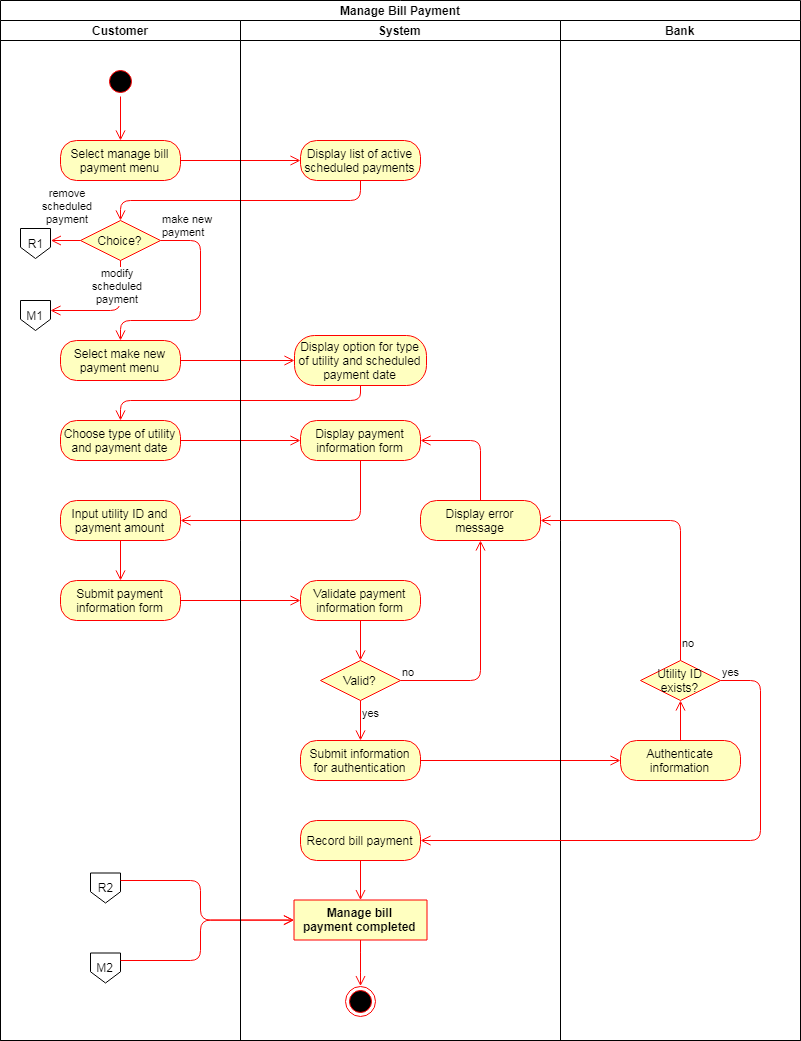

The diagram above was exported from draw.io. Its source (the exported page's mxGraphModel, read from the mxfile embedded in the PNG):
<mxGraphModel dx="336" dy="198" grid="1" gridSize="10" guides="1" tooltips="1" connect="1" arrows="1" fold="1" page="1" pageScale="1" pageWidth="850" pageHeight="1100" math="0" shadow="0">
  <root>
    <mxCell id="3aae1-uJNHvo8UFqp3Sm-0" />
    <mxCell id="3aae1-uJNHvo8UFqp3Sm-1" parent="3aae1-uJNHvo8UFqp3Sm-0" />
    <mxCell id="qFmC9uisM5Wsa0DGdc2V-0" value="Manage Bill Payment" style="swimlane;html=1;childLayout=stackLayout;resizeParent=1;resizeParentMax=0;startSize=20;" parent="3aae1-uJNHvo8UFqp3Sm-1" vertex="1">
      <mxGeometry x="40" width="800" height="1040" as="geometry" />
    </mxCell>
    <mxCell id="9Jrq8nm0HlZ_GkXv0Noq-4" value="" style="edgeStyle=orthogonalEdgeStyle;html=1;verticalAlign=bottom;endArrow=open;endSize=8;strokeColor=#ff0000;entryX=0;entryY=0.5;entryDx=0;entryDy=0;" parent="qFmC9uisM5Wsa0DGdc2V-0" source="9Jrq8nm0HlZ_GkXv0Noq-3" target="9Jrq8nm0HlZ_GkXv0Noq-5" edge="1">
      <mxGeometry relative="1" as="geometry">
        <mxPoint x="120" y="450" as="targetPoint" />
      </mxGeometry>
    </mxCell>
    <mxCell id="9Jrq8nm0HlZ_GkXv0Noq-6" value="" style="edgeStyle=orthogonalEdgeStyle;html=1;verticalAlign=bottom;endArrow=open;endSize=8;strokeColor=#ff0000;entryX=0.5;entryY=0;entryDx=0;entryDy=0;" parent="qFmC9uisM5Wsa0DGdc2V-0" source="9Jrq8nm0HlZ_GkXv0Noq-5" target="9Jrq8nm0HlZ_GkXv0Noq-7" edge="1">
      <mxGeometry relative="1" as="geometry">
        <mxPoint x="360" y="430" as="targetPoint" />
        <Array as="points">
          <mxPoint x="360" y="400" />
          <mxPoint x="120" y="400" />
        </Array>
      </mxGeometry>
    </mxCell>
    <mxCell id="9Jrq8nm0HlZ_GkXv0Noq-8" value="" style="edgeStyle=orthogonalEdgeStyle;html=1;verticalAlign=bottom;endArrow=open;endSize=8;strokeColor=#ff0000;" parent="qFmC9uisM5Wsa0DGdc2V-0" source="9Jrq8nm0HlZ_GkXv0Noq-7" edge="1">
      <mxGeometry relative="1" as="geometry">
        <mxPoint x="300" y="440" as="targetPoint" />
      </mxGeometry>
    </mxCell>
    <mxCell id="9Jrq8nm0HlZ_GkXv0Noq-27" value="" style="edgeStyle=orthogonalEdgeStyle;html=1;verticalAlign=bottom;endArrow=open;endSize=8;strokeColor=#ff0000;entryX=1;entryY=0.5;entryDx=0;entryDy=0;exitX=0.5;exitY=1;exitDx=0;exitDy=0;" parent="qFmC9uisM5Wsa0DGdc2V-0" source="9Jrq8nm0HlZ_GkXv0Noq-26" target="9Jrq8nm0HlZ_GkXv0Noq-28" edge="1">
      <mxGeometry relative="1" as="geometry">
        <mxPoint x="354" y="690" as="targetPoint" />
      </mxGeometry>
    </mxCell>
    <mxCell id="9Jrq8nm0HlZ_GkXv0Noq-31" value="" style="edgeStyle=orthogonalEdgeStyle;html=1;verticalAlign=bottom;endArrow=open;endSize=8;strokeColor=#ff0000;entryX=0;entryY=0.5;entryDx=0;entryDy=0;" parent="qFmC9uisM5Wsa0DGdc2V-0" source="9Jrq8nm0HlZ_GkXv0Noq-30" target="pKh2r2c8ladaq2G97iie-0" edge="1">
      <mxGeometry relative="1" as="geometry">
        <mxPoint x="120" y="760" as="targetPoint" />
      </mxGeometry>
    </mxCell>
    <mxCell id="0mFSg5sGXDXpV2KoArO9-6" value="" style="edgeStyle=orthogonalEdgeStyle;html=1;verticalAlign=bottom;endArrow=open;endSize=8;strokeColor=#ff0000;" parent="qFmC9uisM5Wsa0DGdc2V-0" source="0mFSg5sGXDXpV2KoArO9-5" target="0mFSg5sGXDXpV2KoArO9-7" edge="1">
      <mxGeometry relative="1" as="geometry">
        <mxPoint x="370" y="1060" as="targetPoint" />
      </mxGeometry>
    </mxCell>
    <mxCell id="qFmC9uisM5Wsa0DGdc2V-1" value="Customer" style="swimlane;html=1;startSize=20;" parent="qFmC9uisM5Wsa0DGdc2V-0" vertex="1">
      <mxGeometry y="20" width="240" height="1020" as="geometry" />
    </mxCell>
    <mxCell id="qFmC9uisM5Wsa0DGdc2V-2" value="" style="ellipse;html=1;shape=startState;fillColor=#000000;strokeColor=#ff0000;" parent="qFmC9uisM5Wsa0DGdc2V-1" vertex="1">
      <mxGeometry x="105" y="46" width="30" height="30" as="geometry" />
    </mxCell>
    <mxCell id="qFmC9uisM5Wsa0DGdc2V-3" value="" style="edgeStyle=orthogonalEdgeStyle;html=1;verticalAlign=bottom;endArrow=open;endSize=8;strokeColor=#ff0000;entryX=0.5;entryY=0;entryDx=0;entryDy=0;" parent="qFmC9uisM5Wsa0DGdc2V-1" source="qFmC9uisM5Wsa0DGdc2V-2" target="qFmC9uisM5Wsa0DGdc2V-4" edge="1">
      <mxGeometry relative="1" as="geometry">
        <mxPoint x="120" y="124" as="targetPoint" />
      </mxGeometry>
    </mxCell>
    <mxCell id="qFmC9uisM5Wsa0DGdc2V-4" value="Select manage bill payment&amp;nbsp;menu" style="rounded=1;whiteSpace=wrap;html=1;arcSize=40;fontColor=#000000;fillColor=#ffffc0;strokeColor=#ff0000;" parent="qFmC9uisM5Wsa0DGdc2V-1" vertex="1">
      <mxGeometry x="60" y="120" width="120" height="40" as="geometry" />
    </mxCell>
    <mxCell id="9Jrq8nm0HlZ_GkXv0Noq-0" value="Choice?" style="rhombus;whiteSpace=wrap;html=1;fillColor=#ffffc0;strokeColor=#ff0000;" parent="qFmC9uisM5Wsa0DGdc2V-1" vertex="1">
      <mxGeometry x="80" y="200" width="80" height="40" as="geometry" />
    </mxCell>
    <mxCell id="9Jrq8nm0HlZ_GkXv0Noq-1" value="make new&lt;br&gt;payment" style="edgeStyle=orthogonalEdgeStyle;html=1;align=left;verticalAlign=bottom;endArrow=open;endSize=8;strokeColor=#ff0000;entryX=0.5;entryY=0;entryDx=0;entryDy=0;" parent="qFmC9uisM5Wsa0DGdc2V-1" source="9Jrq8nm0HlZ_GkXv0Noq-0" target="9Jrq8nm0HlZ_GkXv0Noq-3" edge="1">
      <mxGeometry x="-1" relative="1" as="geometry">
        <mxPoint x="210" y="330" as="targetPoint" />
        <Array as="points">
          <mxPoint x="200" y="220" />
          <mxPoint x="200" y="300" />
          <mxPoint x="120" y="300" />
        </Array>
      </mxGeometry>
    </mxCell>
    <mxCell id="9Jrq8nm0HlZ_GkXv0Noq-2" value="&lt;div style=&quot;text-align: center&quot;&gt;modify&lt;/div&gt;&lt;div style=&quot;text-align: center&quot;&gt;scheduled&lt;/div&gt;&lt;div style=&quot;text-align: center&quot;&gt;payment&lt;/div&gt;" style="edgeStyle=orthogonalEdgeStyle;html=1;align=left;verticalAlign=top;endArrow=open;endSize=8;strokeColor=#ff0000;" parent="qFmC9uisM5Wsa0DGdc2V-1" source="9Jrq8nm0HlZ_GkXv0Noq-0" target="mZdb0IGulm06GgrxgvAK-1" edge="1">
      <mxGeometry x="0.3347" y="-50" relative="1" as="geometry">
        <mxPoint x="80" y="290" as="targetPoint" />
        <Array as="points">
          <mxPoint x="120" y="290" />
        </Array>
        <mxPoint as="offset" />
      </mxGeometry>
    </mxCell>
    <mxCell id="9Jrq8nm0HlZ_GkXv0Noq-3" value="Select make new payment menu" style="rounded=1;whiteSpace=wrap;html=1;arcSize=40;fontColor=#000000;fillColor=#ffffc0;strokeColor=#ff0000;" parent="qFmC9uisM5Wsa0DGdc2V-1" vertex="1">
      <mxGeometry x="60" y="320" width="120" height="40" as="geometry" />
    </mxCell>
    <mxCell id="9Jrq8nm0HlZ_GkXv0Noq-7" value="Choose type of utility and payment date" style="rounded=1;whiteSpace=wrap;html=1;arcSize=40;fontColor=#000000;fillColor=#ffffc0;strokeColor=#ff0000;" parent="qFmC9uisM5Wsa0DGdc2V-1" vertex="1">
      <mxGeometry x="60" y="400" width="120" height="40" as="geometry" />
    </mxCell>
    <mxCell id="9Jrq8nm0HlZ_GkXv0Noq-28" value="Input utility ID and payment amount" style="rounded=1;whiteSpace=wrap;html=1;arcSize=40;fontColor=#000000;fillColor=#ffffc0;strokeColor=#ff0000;" parent="qFmC9uisM5Wsa0DGdc2V-1" vertex="1">
      <mxGeometry x="60" y="480" width="120" height="40" as="geometry" />
    </mxCell>
    <mxCell id="9Jrq8nm0HlZ_GkXv0Noq-29" value="" style="edgeStyle=orthogonalEdgeStyle;html=1;verticalAlign=bottom;endArrow=open;endSize=8;strokeColor=#ff0000;entryX=0.5;entryY=0;entryDx=0;entryDy=0;" parent="qFmC9uisM5Wsa0DGdc2V-1" source="9Jrq8nm0HlZ_GkXv0Noq-28" target="9Jrq8nm0HlZ_GkXv0Noq-30" edge="1">
      <mxGeometry relative="1" as="geometry">
        <mxPoint x="120" y="620" as="targetPoint" />
      </mxGeometry>
    </mxCell>
    <mxCell id="9Jrq8nm0HlZ_GkXv0Noq-30" value="Submit payment information form" style="rounded=1;whiteSpace=wrap;html=1;arcSize=40;fontColor=#000000;fillColor=#ffffc0;strokeColor=#ff0000;" parent="qFmC9uisM5Wsa0DGdc2V-1" vertex="1">
      <mxGeometry x="60" y="560" width="120" height="40" as="geometry" />
    </mxCell>
    <mxCell id="mZdb0IGulm06GgrxgvAK-1" value="M1" style="shape=offPageConnector;whiteSpace=wrap;html=1;" parent="qFmC9uisM5Wsa0DGdc2V-1" vertex="1">
      <mxGeometry x="20" y="280" width="30" height="30" as="geometry" />
    </mxCell>
    <mxCell id="mZdb0IGulm06GgrxgvAK-5" value="R1" style="shape=offPageConnector;whiteSpace=wrap;html=1;" parent="qFmC9uisM5Wsa0DGdc2V-1" vertex="1">
      <mxGeometry x="20" y="208" width="30" height="30" as="geometry" />
    </mxCell>
    <mxCell id="mZdb0IGulm06GgrxgvAK-11" value="&lt;div style=&quot;text-align: center&quot;&gt;remove&lt;/div&gt;&lt;div style=&quot;text-align: center&quot;&gt;scheduled&lt;/div&gt;&lt;div style=&quot;text-align: center&quot;&gt;payment&lt;/div&gt;" style="edgeStyle=orthogonalEdgeStyle;html=1;align=left;verticalAlign=top;endArrow=open;endSize=8;strokeColor=#ff0000;exitX=0;exitY=0.5;exitDx=0;exitDy=0;entryX=1.011;entryY=0.4;entryDx=0;entryDy=0;entryPerimeter=0;" parent="qFmC9uisM5Wsa0DGdc2V-1" source="9Jrq8nm0HlZ_GkXv0Noq-0" target="mZdb0IGulm06GgrxgvAK-5" edge="1">
      <mxGeometry x="1" y="-61" relative="1" as="geometry">
        <mxPoint x="50" y="218" as="targetPoint" />
        <mxPoint x="79" y="217" as="sourcePoint" />
        <mxPoint x="-10" y="1" as="offset" />
      </mxGeometry>
    </mxCell>
    <mxCell id="mZdb0IGulm06GgrxgvAK-13" value="R2" style="shape=offPageConnector;whiteSpace=wrap;html=1;" parent="qFmC9uisM5Wsa0DGdc2V-1" vertex="1">
      <mxGeometry x="90" y="852.5" width="30" height="30" as="geometry" />
    </mxCell>
    <mxCell id="mZdb0IGulm06GgrxgvAK-14" value="M2" style="shape=offPageConnector;whiteSpace=wrap;html=1;" parent="qFmC9uisM5Wsa0DGdc2V-1" vertex="1">
      <mxGeometry x="90" y="932.5" width="30" height="30" as="geometry" />
    </mxCell>
    <mxCell id="qFmC9uisM5Wsa0DGdc2V-5" value="" style="edgeStyle=orthogonalEdgeStyle;html=1;verticalAlign=bottom;endArrow=open;endSize=8;strokeColor=#ff0000;entryX=0;entryY=0.5;entryDx=0;entryDy=0;" parent="qFmC9uisM5Wsa0DGdc2V-0" source="qFmC9uisM5Wsa0DGdc2V-4" target="MVnvto4wQAWhYDEJXcL5-0" edge="1">
      <mxGeometry relative="1" as="geometry">
        <mxPoint x="300" y="160" as="targetPoint" />
      </mxGeometry>
    </mxCell>
    <mxCell id="qFmC9uisM5Wsa0DGdc2V-15" value="" style="edgeStyle=orthogonalEdgeStyle;html=1;verticalAlign=bottom;endArrow=open;endSize=8;strokeColor=#ff0000;entryX=0.5;entryY=0;entryDx=0;entryDy=0;exitX=0.5;exitY=1;exitDx=0;exitDy=0;" parent="qFmC9uisM5Wsa0DGdc2V-0" source="MVnvto4wQAWhYDEJXcL5-0" target="9Jrq8nm0HlZ_GkXv0Noq-0" edge="1">
      <mxGeometry relative="1" as="geometry">
        <mxPoint x="540" y="240" as="targetPoint" />
        <Array as="points">
          <mxPoint x="360" y="200" />
          <mxPoint x="120" y="200" />
        </Array>
        <mxPoint x="360.19047619047615" y="260" as="sourcePoint" />
      </mxGeometry>
    </mxCell>
    <mxCell id="mZdb0IGulm06GgrxgvAK-15" value="" style="edgeStyle=orthogonalEdgeStyle;html=1;verticalAlign=bottom;endArrow=open;endSize=8;strokeColor=#ff0000;exitX=1;exitY=0.25;exitDx=0;exitDy=0;" parent="qFmC9uisM5Wsa0DGdc2V-0" source="mZdb0IGulm06GgrxgvAK-13" target="qFmC9uisM5Wsa0DGdc2V-8" edge="1">
      <mxGeometry relative="1" as="geometry">
        <mxPoint x="260" y="919.5" as="targetPoint" />
        <Array as="points">
          <mxPoint x="200" y="879.5" />
          <mxPoint x="200" y="919.5" />
        </Array>
        <mxPoint x="160.09523809523807" y="909.5" as="sourcePoint" />
      </mxGeometry>
    </mxCell>
    <mxCell id="I1Jnc9K6qxI6dmcr44nY-0" value="" style="edgeStyle=orthogonalEdgeStyle;html=1;verticalAlign=bottom;endArrow=open;endSize=8;strokeColor=#ff0000;exitX=1;exitY=0.25;exitDx=0;exitDy=0;" parent="qFmC9uisM5Wsa0DGdc2V-0" source="mZdb0IGulm06GgrxgvAK-14" target="qFmC9uisM5Wsa0DGdc2V-8" edge="1">
      <mxGeometry relative="1" as="geometry">
        <mxPoint x="260" y="949.5" as="targetPoint" />
        <Array as="points">
          <mxPoint x="200" y="960.5" />
          <mxPoint x="200" y="919.5" />
        </Array>
        <mxPoint x="129.80952380952374" y="856.8809523809523" as="sourcePoint" />
      </mxGeometry>
    </mxCell>
    <mxCell id="qFmC9uisM5Wsa0DGdc2V-6" value="System&lt;br&gt;" style="swimlane;html=1;startSize=20;" parent="qFmC9uisM5Wsa0DGdc2V-0" vertex="1">
      <mxGeometry x="240" y="20" width="320" height="1020" as="geometry">
        <mxRectangle x="240" y="20" width="70" height="870" as="alternateBounds" />
      </mxGeometry>
    </mxCell>
    <mxCell id="qFmC9uisM5Wsa0DGdc2V-8" value="Manage bill&lt;br&gt;payment completed" style="swimlane;html=1;fontStyle=1;align=center;verticalAlign=middle;childLayout=stackLayout;horizontal=1;startSize=60;horizontalStack=0;resizeParent=0;resizeLast=1;container=0;fontColor=#000000;collapsible=0;rounded=1;arcSize=30;strokeColor=#ff0000;fillColor=#ffffc0;swimlaneFillColor=#ffffc0;" parent="qFmC9uisM5Wsa0DGdc2V-6" vertex="1">
      <mxGeometry x="53.5" y="879.5" width="133" height="40" as="geometry" />
    </mxCell>
    <mxCell id="qFmC9uisM5Wsa0DGdc2V-9" value="" style="ellipse;html=1;shape=endState;fillColor=#000000;strokeColor=#ff0000;" parent="qFmC9uisM5Wsa0DGdc2V-6" vertex="1">
      <mxGeometry x="105" y="965.5" width="30" height="30" as="geometry" />
    </mxCell>
    <mxCell id="qFmC9uisM5Wsa0DGdc2V-10" value="" style="edgeStyle=orthogonalEdgeStyle;html=1;verticalAlign=bottom;endArrow=open;endSize=8;strokeColor=#ff0000;entryX=0.5;entryY=0;entryDx=0;entryDy=0;" parent="qFmC9uisM5Wsa0DGdc2V-6" source="qFmC9uisM5Wsa0DGdc2V-8" target="qFmC9uisM5Wsa0DGdc2V-9" edge="1">
      <mxGeometry relative="1" as="geometry">
        <mxPoint x="129.8571428571429" y="699.7857142857142" as="targetPoint" />
        <Array as="points" />
        <mxPoint x="120" y="733.5" as="sourcePoint" />
      </mxGeometry>
    </mxCell>
    <mxCell id="9Jrq8nm0HlZ_GkXv0Noq-5" value="Display option for type of utility and scheduled payment date" style="rounded=1;whiteSpace=wrap;html=1;arcSize=40;fontColor=#000000;fillColor=#ffffc0;strokeColor=#ff0000;" parent="qFmC9uisM5Wsa0DGdc2V-6" vertex="1">
      <mxGeometry x="54" y="315" width="132" height="50" as="geometry" />
    </mxCell>
    <mxCell id="9Jrq8nm0HlZ_GkXv0Noq-26" value="Display payment information form" style="rounded=1;whiteSpace=wrap;html=1;arcSize=40;fontColor=#000000;fillColor=#ffffc0;strokeColor=#ff0000;" parent="qFmC9uisM5Wsa0DGdc2V-6" vertex="1">
      <mxGeometry x="60" y="400" width="120" height="40" as="geometry" />
    </mxCell>
    <mxCell id="pKh2r2c8ladaq2G97iie-0" value="Validate payment information form" style="rounded=1;whiteSpace=wrap;html=1;arcSize=40;fontColor=#000000;fillColor=#ffffc0;strokeColor=#ff0000;" parent="qFmC9uisM5Wsa0DGdc2V-6" vertex="1">
      <mxGeometry x="60" y="560" width="120" height="40" as="geometry" />
    </mxCell>
    <mxCell id="pKh2r2c8ladaq2G97iie-1" value="" style="edgeStyle=orthogonalEdgeStyle;html=1;verticalAlign=bottom;endArrow=open;endSize=8;strokeColor=#ff0000;entryX=0.5;entryY=0;entryDx=0;entryDy=0;" parent="qFmC9uisM5Wsa0DGdc2V-6" source="pKh2r2c8ladaq2G97iie-0" target="0mFSg5sGXDXpV2KoArO9-2" edge="1">
      <mxGeometry relative="1" as="geometry">
        <mxPoint x="126" y="740" as="targetPoint" />
      </mxGeometry>
    </mxCell>
    <mxCell id="0mFSg5sGXDXpV2KoArO9-0" value="Display error message" style="rounded=1;whiteSpace=wrap;html=1;arcSize=40;fontColor=#000000;fillColor=#ffffc0;strokeColor=#ff0000;" parent="qFmC9uisM5Wsa0DGdc2V-6" vertex="1">
      <mxGeometry x="180" y="480" width="120" height="40" as="geometry" />
    </mxCell>
    <mxCell id="0mFSg5sGXDXpV2KoArO9-1" value="" style="edgeStyle=orthogonalEdgeStyle;html=1;verticalAlign=bottom;endArrow=open;endSize=8;strokeColor=#ff0000;entryX=1;entryY=0.5;entryDx=0;entryDy=0;exitX=0.5;exitY=0;exitDx=0;exitDy=0;" parent="qFmC9uisM5Wsa0DGdc2V-6" source="0mFSg5sGXDXpV2KoArO9-0" target="9Jrq8nm0HlZ_GkXv0Noq-26" edge="1">
      <mxGeometry relative="1" as="geometry">
        <mxPoint x="247" y="690" as="targetPoint" />
      </mxGeometry>
    </mxCell>
    <mxCell id="0mFSg5sGXDXpV2KoArO9-2" value="Valid?" style="rhombus;whiteSpace=wrap;html=1;fillColor=#ffffc0;strokeColor=#ff0000;" parent="qFmC9uisM5Wsa0DGdc2V-6" vertex="1">
      <mxGeometry x="80" y="640" width="80" height="40" as="geometry" />
    </mxCell>
    <mxCell id="0mFSg5sGXDXpV2KoArO9-3" value="no" style="edgeStyle=orthogonalEdgeStyle;html=1;align=left;verticalAlign=bottom;endArrow=open;endSize=8;strokeColor=#ff0000;entryX=0.5;entryY=1;entryDx=0;entryDy=0;" parent="qFmC9uisM5Wsa0DGdc2V-6" source="0mFSg5sGXDXpV2KoArO9-2" target="0mFSg5sGXDXpV2KoArO9-0" edge="1">
      <mxGeometry x="-1" relative="1" as="geometry">
        <mxPoint x="270" y="770" as="targetPoint" />
      </mxGeometry>
    </mxCell>
    <mxCell id="0mFSg5sGXDXpV2KoArO9-4" value="yes" style="edgeStyle=orthogonalEdgeStyle;html=1;align=left;verticalAlign=top;endArrow=open;endSize=8;strokeColor=#ff0000;entryX=0.5;entryY=0;entryDx=0;entryDy=0;" parent="qFmC9uisM5Wsa0DGdc2V-6" source="0mFSg5sGXDXpV2KoArO9-2" target="0mFSg5sGXDXpV2KoArO9-5" edge="1">
      <mxGeometry x="-1" relative="1" as="geometry">
        <mxPoint x="130" y="930" as="targetPoint" />
      </mxGeometry>
    </mxCell>
    <mxCell id="0mFSg5sGXDXpV2KoArO9-5" value="Submit information for authentication" style="rounded=1;whiteSpace=wrap;html=1;arcSize=40;fontColor=#000000;fillColor=#ffffc0;strokeColor=#ff0000;" parent="qFmC9uisM5Wsa0DGdc2V-6" vertex="1">
      <mxGeometry x="60" y="720" width="120" height="40" as="geometry" />
    </mxCell>
    <mxCell id="MVnvto4wQAWhYDEJXcL5-0" value="Display list of active scheduled payments" style="rounded=1;whiteSpace=wrap;html=1;arcSize=40;fontColor=#000000;fillColor=#ffffc0;strokeColor=#ff0000;" parent="qFmC9uisM5Wsa0DGdc2V-6" vertex="1">
      <mxGeometry x="60" y="120" width="120" height="40" as="geometry" />
    </mxCell>
    <mxCell id="FiZPyGumLdoRUocARGiF-3" value="Record bill payment" style="rounded=1;whiteSpace=wrap;html=1;arcSize=40;fontColor=#000000;fillColor=#ffffc0;strokeColor=#ff0000;" vertex="1" parent="qFmC9uisM5Wsa0DGdc2V-6">
      <mxGeometry x="60" y="800" width="120" height="40" as="geometry" />
    </mxCell>
    <mxCell id="FiZPyGumLdoRUocARGiF-4" value="" style="edgeStyle=orthogonalEdgeStyle;html=1;verticalAlign=bottom;endArrow=open;endSize=8;strokeColor=#ff0000;entryX=0.5;entryY=0;entryDx=0;entryDy=0;" edge="1" source="FiZPyGumLdoRUocARGiF-3" parent="qFmC9uisM5Wsa0DGdc2V-6" target="qFmC9uisM5Wsa0DGdc2V-8">
      <mxGeometry relative="1" as="geometry">
        <mxPoint x="120" y="890" as="targetPoint" />
      </mxGeometry>
    </mxCell>
    <mxCell id="qFmC9uisM5Wsa0DGdc2V-13" value="Bank&lt;br&gt;" style="swimlane;html=1;startSize=20;" parent="qFmC9uisM5Wsa0DGdc2V-0" vertex="1">
      <mxGeometry x="560" y="20" width="240" height="1020" as="geometry">
        <mxRectangle x="240" y="20" width="70" height="870" as="alternateBounds" />
      </mxGeometry>
    </mxCell>
    <mxCell id="0mFSg5sGXDXpV2KoArO9-7" value="Authenticate information" style="rounded=1;whiteSpace=wrap;html=1;arcSize=40;fontColor=#000000;fillColor=#ffffc0;strokeColor=#ff0000;" parent="qFmC9uisM5Wsa0DGdc2V-13" vertex="1">
      <mxGeometry x="60" y="720" width="120" height="40" as="geometry" />
    </mxCell>
    <mxCell id="0mFSg5sGXDXpV2KoArO9-8" value="" style="edgeStyle=orthogonalEdgeStyle;html=1;verticalAlign=bottom;endArrow=open;endSize=8;strokeColor=#ff0000;entryX=0.5;entryY=1;entryDx=0;entryDy=0;" parent="qFmC9uisM5Wsa0DGdc2V-13" source="0mFSg5sGXDXpV2KoArO9-7" target="FiZPyGumLdoRUocARGiF-0" edge="1">
      <mxGeometry relative="1" as="geometry">
        <mxPoint x="120" y="885" as="targetPoint" />
      </mxGeometry>
    </mxCell>
    <mxCell id="FiZPyGumLdoRUocARGiF-0" value="Utility ID exists?" style="rhombus;whiteSpace=wrap;html=1;fillColor=#ffffc0;strokeColor=#ff0000;" vertex="1" parent="qFmC9uisM5Wsa0DGdc2V-13">
      <mxGeometry x="80" y="640" width="80" height="40" as="geometry" />
    </mxCell>
    <mxCell id="FiZPyGumLdoRUocARGiF-2" value="no" style="edgeStyle=orthogonalEdgeStyle;html=1;align=left;verticalAlign=top;endArrow=open;endSize=8;strokeColor=#ff0000;entryX=1;entryY=0.5;entryDx=0;entryDy=0;" edge="1" source="FiZPyGumLdoRUocARGiF-0" parent="qFmC9uisM5Wsa0DGdc2V-0" target="0mFSg5sGXDXpV2KoArO9-0">
      <mxGeometry x="-0.786" relative="1" as="geometry">
        <mxPoint x="650" y="730" as="targetPoint" />
        <Array as="points">
          <mxPoint x="680" y="520" />
        </Array>
        <mxPoint as="offset" />
      </mxGeometry>
    </mxCell>
    <mxCell id="FiZPyGumLdoRUocARGiF-1" value="yes" style="edgeStyle=orthogonalEdgeStyle;html=1;align=left;verticalAlign=bottom;endArrow=open;endSize=8;strokeColor=#ff0000;entryX=1;entryY=0.5;entryDx=0;entryDy=0;" edge="1" source="FiZPyGumLdoRUocARGiF-0" parent="qFmC9uisM5Wsa0DGdc2V-0" target="FiZPyGumLdoRUocARGiF-3">
      <mxGeometry x="-1" relative="1" as="geometry">
        <mxPoint x="750" y="860" as="targetPoint" />
        <Array as="points">
          <mxPoint x="760" y="680" />
          <mxPoint x="760" y="840" />
        </Array>
      </mxGeometry>
    </mxCell>
  </root>
</mxGraphModel>